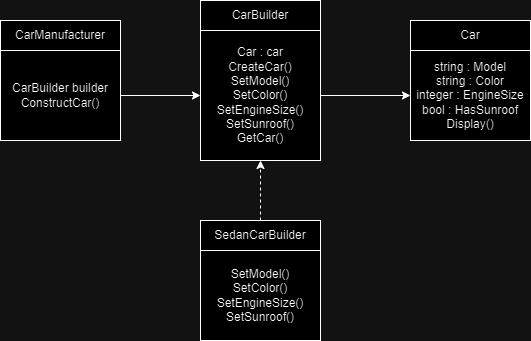

The diagram above was exported from draw.io. Its source (the exported page's mxGraphModel, read from the mxfile embedded in the PNG):
<mxGraphModel dx="1009" dy="550" grid="1" gridSize="10" guides="1" tooltips="1" connect="1" arrows="1" fold="1" page="1" pageScale="1" pageWidth="827" pageHeight="1169" math="0" shadow="0">
  <root>
    <mxCell id="0" />
    <mxCell id="1" parent="0" />
    <mxCell id="uZ5z3Mbm337obyuy6X8Q-1" value="CarManufacturer" style="rounded=0;whiteSpace=wrap;html=1;" vertex="1" parent="1">
      <mxGeometry x="130" y="140" width="120" height="30" as="geometry" />
    </mxCell>
    <mxCell id="uZ5z3Mbm337obyuy6X8Q-12" style="edgeStyle=orthogonalEdgeStyle;rounded=0;orthogonalLoop=1;jettySize=auto;html=1;entryX=0;entryY=0.5;entryDx=0;entryDy=0;" edge="1" parent="1" source="uZ5z3Mbm337obyuy6X8Q-5" target="uZ5z3Mbm337obyuy6X8Q-11">
      <mxGeometry relative="1" as="geometry" />
    </mxCell>
    <mxCell id="uZ5z3Mbm337obyuy6X8Q-5" value="CarBuilder builder&lt;br&gt;ConstructCar()" style="rounded=0;whiteSpace=wrap;html=1;" vertex="1" parent="1">
      <mxGeometry x="130" y="170" width="120" height="90" as="geometry" />
    </mxCell>
    <mxCell id="uZ5z3Mbm337obyuy6X8Q-6" value="Car" style="rounded=0;whiteSpace=wrap;html=1;" vertex="1" parent="1">
      <mxGeometry x="540" y="140" width="120" height="30" as="geometry" />
    </mxCell>
    <mxCell id="uZ5z3Mbm337obyuy6X8Q-7" value="string : Model&lt;br&gt;string : Color&lt;br&gt;integer : EngineSize&lt;br&gt;bool : HasSunroof&lt;br&gt;Display()" style="rounded=0;whiteSpace=wrap;html=1;" vertex="1" parent="1">
      <mxGeometry x="540" y="170" width="120" height="90" as="geometry" />
    </mxCell>
    <mxCell id="uZ5z3Mbm337obyuy6X8Q-14" style="edgeStyle=orthogonalEdgeStyle;rounded=0;orthogonalLoop=1;jettySize=auto;html=1;exitX=0.5;exitY=0;exitDx=0;exitDy=0;entryX=0.5;entryY=1;entryDx=0;entryDy=0;dashed=1;" edge="1" parent="1" source="uZ5z3Mbm337obyuy6X8Q-8" target="uZ5z3Mbm337obyuy6X8Q-11">
      <mxGeometry relative="1" as="geometry" />
    </mxCell>
    <mxCell id="uZ5z3Mbm337obyuy6X8Q-8" value="SedanCarBuilder" style="rounded=0;whiteSpace=wrap;html=1;" vertex="1" parent="1">
      <mxGeometry x="330" y="340" width="120" height="30" as="geometry" />
    </mxCell>
    <mxCell id="uZ5z3Mbm337obyuy6X8Q-9" value="SetModel()&lt;br&gt;SetColor()&lt;br&gt;SetEngineSize()&lt;br&gt;SetSunroof()" style="rounded=0;whiteSpace=wrap;html=1;" vertex="1" parent="1">
      <mxGeometry x="330" y="370" width="120" height="90" as="geometry" />
    </mxCell>
    <mxCell id="uZ5z3Mbm337obyuy6X8Q-10" value="CarBuilder" style="rounded=0;whiteSpace=wrap;html=1;" vertex="1" parent="1">
      <mxGeometry x="330" y="120" width="120" height="30" as="geometry" />
    </mxCell>
    <mxCell id="uZ5z3Mbm337obyuy6X8Q-15" style="edgeStyle=orthogonalEdgeStyle;rounded=0;orthogonalLoop=1;jettySize=auto;html=1;entryX=0;entryY=0.5;entryDx=0;entryDy=0;" edge="1" parent="1" source="uZ5z3Mbm337obyuy6X8Q-11" target="uZ5z3Mbm337obyuy6X8Q-7">
      <mxGeometry relative="1" as="geometry" />
    </mxCell>
    <mxCell id="uZ5z3Mbm337obyuy6X8Q-11" value="Car : car&lt;br&gt;CreateCar()&lt;br&gt;SetModel()&lt;br&gt;SetColor()&lt;br&gt;SetEngineSize()&lt;br&gt;SetSunroof()&lt;br&gt;GetCar()" style="rounded=0;whiteSpace=wrap;html=1;" vertex="1" parent="1">
      <mxGeometry x="330" y="150" width="120" height="130" as="geometry" />
    </mxCell>
  </root>
</mxGraphModel>